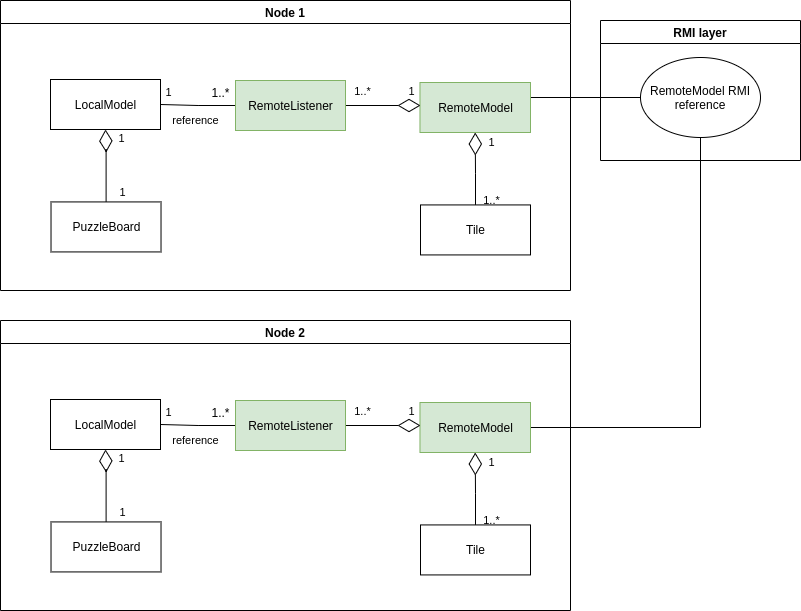

The diagram above was exported from draw.io. Its source (the exported page's mxGraphModel, read from the mxfile embedded in the PNG):
<mxGraphModel dx="2017" dy="518" grid="1" gridSize="10" guides="1" tooltips="1" connect="1" arrows="1" fold="1" page="1" pageScale="1" pageWidth="827" pageHeight="1169" math="0" shadow="0">
  <root>
    <mxCell id="0" />
    <mxCell id="1" parent="0" />
    <mxCell id="17nGFNKsJxkMMBl-1CI1-66" style="edgeStyle=orthogonalEdgeStyle;rounded=0;orthogonalLoop=1;jettySize=auto;html=1;endArrow=none;endFill=0;endSize=20;entryX=0;entryY=0.5;entryDx=0;entryDy=0;" parent="1" target="17nGFNKsJxkMMBl-1CI1-72" edge="1">
      <mxGeometry relative="1" as="geometry">
        <mxPoint x="160" y="200" as="targetPoint" />
        <mxPoint x="-240" y="177" as="sourcePoint" />
        <Array as="points" />
      </mxGeometry>
    </mxCell>
    <mxCell id="17nGFNKsJxkMMBl-1CI1-64" value="RMI layer" style="swimlane;" parent="1" vertex="1">
      <mxGeometry x="-170" y="100" width="200" height="140" as="geometry" />
    </mxCell>
    <mxCell id="17nGFNKsJxkMMBl-1CI1-72" value="RemoteModel RMI reference" style="ellipse;whiteSpace=wrap;html=1;" parent="17nGFNKsJxkMMBl-1CI1-64" vertex="1">
      <mxGeometry x="40" y="37" width="120" height="80" as="geometry" />
    </mxCell>
    <mxCell id="17nGFNKsJxkMMBl-1CI1-179" style="edgeStyle=orthogonalEdgeStyle;rounded=0;orthogonalLoop=1;jettySize=auto;html=1;entryX=0.5;entryY=1;entryDx=0;entryDy=0;endArrow=none;endFill=0;endSize=20;" parent="1" source="17nGFNKsJxkMMBl-1CI1-122" target="17nGFNKsJxkMMBl-1CI1-72" edge="1">
      <mxGeometry relative="1" as="geometry" />
    </mxCell>
    <mxCell id="17nGFNKsJxkMMBl-1CI1-122" value="RemoteModel" style="html=1;fillColor=#d5e8d4;strokeColor=#82b366;" parent="1" vertex="1">
      <mxGeometry x="-350.52" y="482" width="110.52" height="50" as="geometry" />
    </mxCell>
    <mxCell id="17nGFNKsJxkMMBl-1CI1-123" style="edgeStyle=orthogonalEdgeStyle;rounded=0;orthogonalLoop=1;jettySize=auto;html=1;entryX=0.5;entryY=1;entryDx=0;entryDy=0;endArrow=diamondThin;endFill=0;endSize=20;" parent="1" source="17nGFNKsJxkMMBl-1CI1-126" target="17nGFNKsJxkMMBl-1CI1-127" edge="1">
      <mxGeometry relative="1" as="geometry">
        <Array as="points">
          <mxPoint x="-665" y="549" />
          <mxPoint x="-665" y="549" />
        </Array>
      </mxGeometry>
    </mxCell>
    <mxCell id="17nGFNKsJxkMMBl-1CI1-124" value="1" style="edgeLabel;html=1;align=center;verticalAlign=middle;resizable=0;points=[];" parent="17nGFNKsJxkMMBl-1CI1-123" vertex="1" connectable="0">
      <mxGeometry x="0.7494" y="-2" relative="1" as="geometry">
        <mxPoint x="13" as="offset" />
      </mxGeometry>
    </mxCell>
    <mxCell id="17nGFNKsJxkMMBl-1CI1-125" value="1" style="edgeLabel;html=1;align=center;verticalAlign=middle;resizable=0;points=[];" parent="17nGFNKsJxkMMBl-1CI1-123" vertex="1" connectable="0">
      <mxGeometry x="-0.7372" y="1" relative="1" as="geometry">
        <mxPoint x="16" as="offset" />
      </mxGeometry>
    </mxCell>
    <mxCell id="17nGFNKsJxkMMBl-1CI1-126" value="PuzzleBoard" style="html=1;" parent="1" vertex="1">
      <mxGeometry x="-719.48" y="601.43" width="110" height="50" as="geometry" />
    </mxCell>
    <mxCell id="17nGFNKsJxkMMBl-1CI1-127" value="LocalModel" style="html=1;" parent="1" vertex="1">
      <mxGeometry x="-720" y="479" width="110" height="50" as="geometry" />
    </mxCell>
    <mxCell id="17nGFNKsJxkMMBl-1CI1-128" style="edgeStyle=orthogonalEdgeStyle;rounded=0;orthogonalLoop=1;jettySize=auto;html=1;entryX=1;entryY=0.5;entryDx=0;entryDy=0;endArrow=none;endFill=0;endSize=20;exitX=0;exitY=0.5;exitDx=0;exitDy=0;" parent="1" source="17nGFNKsJxkMMBl-1CI1-134" target="17nGFNKsJxkMMBl-1CI1-127" edge="1">
      <mxGeometry relative="1" as="geometry" />
    </mxCell>
    <mxCell id="17nGFNKsJxkMMBl-1CI1-129" value="1" style="edgeLabel;html=1;align=center;verticalAlign=middle;resizable=0;points=[];" parent="17nGFNKsJxkMMBl-1CI1-128" vertex="1" connectable="0">
      <mxGeometry x="0.846" relative="1" as="geometry">
        <mxPoint x="1" y="-13" as="offset" />
      </mxGeometry>
    </mxCell>
    <mxCell id="17nGFNKsJxkMMBl-1CI1-130" value="reference" style="edgeLabel;html=1;align=center;verticalAlign=middle;resizable=0;points=[];" parent="17nGFNKsJxkMMBl-1CI1-128" vertex="1" connectable="0">
      <mxGeometry x="0.2842" y="2" relative="1" as="geometry">
        <mxPoint x="6" y="13" as="offset" />
      </mxGeometry>
    </mxCell>
    <mxCell id="17nGFNKsJxkMMBl-1CI1-131" style="edgeStyle=orthogonalEdgeStyle;rounded=0;orthogonalLoop=1;jettySize=auto;html=1;endArrow=diamondThin;endFill=0;endSize=20;" parent="1" source="17nGFNKsJxkMMBl-1CI1-134" edge="1">
      <mxGeometry relative="1" as="geometry">
        <mxPoint x="-350" y="505" as="targetPoint" />
      </mxGeometry>
    </mxCell>
    <mxCell id="17nGFNKsJxkMMBl-1CI1-132" value="1..*" style="edgeLabel;html=1;align=center;verticalAlign=middle;resizable=0;points=[];" parent="17nGFNKsJxkMMBl-1CI1-131" vertex="1" connectable="0">
      <mxGeometry x="-0.1695" relative="1" as="geometry">
        <mxPoint x="-16" y="-15" as="offset" />
      </mxGeometry>
    </mxCell>
    <mxCell id="17nGFNKsJxkMMBl-1CI1-133" value="1" style="edgeLabel;html=1;align=center;verticalAlign=middle;resizable=0;points=[];" parent="17nGFNKsJxkMMBl-1CI1-131" vertex="1" connectable="0">
      <mxGeometry x="0.2267" y="2" relative="1" as="geometry">
        <mxPoint x="19" y="-13" as="offset" />
      </mxGeometry>
    </mxCell>
    <mxCell id="17nGFNKsJxkMMBl-1CI1-134" value="RemoteListener" style="html=1;fillColor=#d5e8d4;strokeColor=#82b366;" parent="1" vertex="1">
      <mxGeometry x="-535" y="480" width="110" height="50" as="geometry" />
    </mxCell>
    <mxCell id="17nGFNKsJxkMMBl-1CI1-135" value="1..*" style="text;html=1;align=center;verticalAlign=middle;resizable=0;points=[];autosize=1;strokeColor=none;" parent="1" vertex="1">
      <mxGeometry x="-565" y="482" width="30" height="20" as="geometry" />
    </mxCell>
    <mxCell id="17nGFNKsJxkMMBl-1CI1-136" style="edgeStyle=orthogonalEdgeStyle;rounded=0;orthogonalLoop=1;jettySize=auto;html=1;entryX=0.5;entryY=1;entryDx=0;entryDy=0;endArrow=diamondThin;endFill=0;endSize=20;" parent="1" source="17nGFNKsJxkMMBl-1CI1-139" target="17nGFNKsJxkMMBl-1CI1-122" edge="1">
      <mxGeometry relative="1" as="geometry" />
    </mxCell>
    <mxCell id="17nGFNKsJxkMMBl-1CI1-137" value="1..*" style="edgeLabel;html=1;align=center;verticalAlign=middle;resizable=0;points=[];" parent="17nGFNKsJxkMMBl-1CI1-136" vertex="1" connectable="0">
      <mxGeometry x="-0.7" y="-1" relative="1" as="geometry">
        <mxPoint x="14" y="5" as="offset" />
      </mxGeometry>
    </mxCell>
    <mxCell id="17nGFNKsJxkMMBl-1CI1-138" value="1" style="edgeLabel;html=1;align=center;verticalAlign=middle;resizable=0;points=[];" parent="17nGFNKsJxkMMBl-1CI1-136" vertex="1" connectable="0">
      <mxGeometry x="0.74" relative="1" as="geometry">
        <mxPoint x="15" as="offset" />
      </mxGeometry>
    </mxCell>
    <mxCell id="17nGFNKsJxkMMBl-1CI1-139" value="Tile" style="html=1;" parent="1" vertex="1">
      <mxGeometry x="-350" y="604.43" width="110" height="50" as="geometry" />
    </mxCell>
    <mxCell id="17nGFNKsJxkMMBl-1CI1-140" value="Node 2" style="swimlane;" parent="1" vertex="1">
      <mxGeometry x="-770" y="400" width="570" height="290" as="geometry" />
    </mxCell>
    <mxCell id="0VGJHc9Er3ikEL6WN84O-1" value="RemoteModel" style="html=1;fillColor=#d5e8d4;strokeColor=#82b366;" vertex="1" parent="1">
      <mxGeometry x="-350.52" y="162" width="110.52" height="50" as="geometry" />
    </mxCell>
    <mxCell id="0VGJHc9Er3ikEL6WN84O-2" style="edgeStyle=orthogonalEdgeStyle;rounded=0;orthogonalLoop=1;jettySize=auto;html=1;entryX=0.5;entryY=1;entryDx=0;entryDy=0;endArrow=diamondThin;endFill=0;endSize=20;" edge="1" parent="1" source="0VGJHc9Er3ikEL6WN84O-5" target="0VGJHc9Er3ikEL6WN84O-6">
      <mxGeometry relative="1" as="geometry">
        <Array as="points">
          <mxPoint x="-665" y="229" />
          <mxPoint x="-665" y="229" />
        </Array>
      </mxGeometry>
    </mxCell>
    <mxCell id="0VGJHc9Er3ikEL6WN84O-3" value="1" style="edgeLabel;html=1;align=center;verticalAlign=middle;resizable=0;points=[];" vertex="1" connectable="0" parent="0VGJHc9Er3ikEL6WN84O-2">
      <mxGeometry x="0.7494" y="-2" relative="1" as="geometry">
        <mxPoint x="13" as="offset" />
      </mxGeometry>
    </mxCell>
    <mxCell id="0VGJHc9Er3ikEL6WN84O-4" value="1" style="edgeLabel;html=1;align=center;verticalAlign=middle;resizable=0;points=[];" vertex="1" connectable="0" parent="0VGJHc9Er3ikEL6WN84O-2">
      <mxGeometry x="-0.7372" y="1" relative="1" as="geometry">
        <mxPoint x="16" as="offset" />
      </mxGeometry>
    </mxCell>
    <mxCell id="0VGJHc9Er3ikEL6WN84O-5" value="PuzzleBoard" style="html=1;" vertex="1" parent="1">
      <mxGeometry x="-719.48" y="281.42999999999995" width="110" height="50" as="geometry" />
    </mxCell>
    <mxCell id="0VGJHc9Er3ikEL6WN84O-6" value="LocalModel" style="html=1;" vertex="1" parent="1">
      <mxGeometry x="-720" y="159" width="110" height="50" as="geometry" />
    </mxCell>
    <mxCell id="0VGJHc9Er3ikEL6WN84O-7" style="edgeStyle=orthogonalEdgeStyle;rounded=0;orthogonalLoop=1;jettySize=auto;html=1;entryX=1;entryY=0.5;entryDx=0;entryDy=0;endArrow=none;endFill=0;endSize=20;exitX=0;exitY=0.5;exitDx=0;exitDy=0;" edge="1" parent="1" source="0VGJHc9Er3ikEL6WN84O-13" target="0VGJHc9Er3ikEL6WN84O-6">
      <mxGeometry relative="1" as="geometry" />
    </mxCell>
    <mxCell id="0VGJHc9Er3ikEL6WN84O-8" value="1" style="edgeLabel;html=1;align=center;verticalAlign=middle;resizable=0;points=[];" vertex="1" connectable="0" parent="0VGJHc9Er3ikEL6WN84O-7">
      <mxGeometry x="0.846" relative="1" as="geometry">
        <mxPoint x="1" y="-13" as="offset" />
      </mxGeometry>
    </mxCell>
    <mxCell id="0VGJHc9Er3ikEL6WN84O-9" value="reference" style="edgeLabel;html=1;align=center;verticalAlign=middle;resizable=0;points=[];" vertex="1" connectable="0" parent="0VGJHc9Er3ikEL6WN84O-7">
      <mxGeometry x="0.2842" y="2" relative="1" as="geometry">
        <mxPoint x="6" y="13" as="offset" />
      </mxGeometry>
    </mxCell>
    <mxCell id="0VGJHc9Er3ikEL6WN84O-10" style="edgeStyle=orthogonalEdgeStyle;rounded=0;orthogonalLoop=1;jettySize=auto;html=1;endArrow=diamondThin;endFill=0;endSize=20;" edge="1" parent="1" source="0VGJHc9Er3ikEL6WN84O-13">
      <mxGeometry relative="1" as="geometry">
        <mxPoint x="-350" y="185" as="targetPoint" />
      </mxGeometry>
    </mxCell>
    <mxCell id="0VGJHc9Er3ikEL6WN84O-11" value="1..*" style="edgeLabel;html=1;align=center;verticalAlign=middle;resizable=0;points=[];" vertex="1" connectable="0" parent="0VGJHc9Er3ikEL6WN84O-10">
      <mxGeometry x="-0.1695" relative="1" as="geometry">
        <mxPoint x="-16" y="-15" as="offset" />
      </mxGeometry>
    </mxCell>
    <mxCell id="0VGJHc9Er3ikEL6WN84O-12" value="1" style="edgeLabel;html=1;align=center;verticalAlign=middle;resizable=0;points=[];" vertex="1" connectable="0" parent="0VGJHc9Er3ikEL6WN84O-10">
      <mxGeometry x="0.2267" y="2" relative="1" as="geometry">
        <mxPoint x="19" y="-13" as="offset" />
      </mxGeometry>
    </mxCell>
    <mxCell id="0VGJHc9Er3ikEL6WN84O-13" value="RemoteListener" style="html=1;fillColor=#d5e8d4;strokeColor=#82b366;" vertex="1" parent="1">
      <mxGeometry x="-535" y="160" width="110" height="50" as="geometry" />
    </mxCell>
    <mxCell id="0VGJHc9Er3ikEL6WN84O-14" value="1..*" style="text;html=1;align=center;verticalAlign=middle;resizable=0;points=[];autosize=1;strokeColor=none;" vertex="1" parent="1">
      <mxGeometry x="-565" y="162" width="30" height="20" as="geometry" />
    </mxCell>
    <mxCell id="0VGJHc9Er3ikEL6WN84O-15" style="edgeStyle=orthogonalEdgeStyle;rounded=0;orthogonalLoop=1;jettySize=auto;html=1;entryX=0.5;entryY=1;entryDx=0;entryDy=0;endArrow=diamondThin;endFill=0;endSize=20;" edge="1" parent="1" source="0VGJHc9Er3ikEL6WN84O-18" target="0VGJHc9Er3ikEL6WN84O-1">
      <mxGeometry relative="1" as="geometry" />
    </mxCell>
    <mxCell id="0VGJHc9Er3ikEL6WN84O-16" value="1..*" style="edgeLabel;html=1;align=center;verticalAlign=middle;resizable=0;points=[];" vertex="1" connectable="0" parent="0VGJHc9Er3ikEL6WN84O-15">
      <mxGeometry x="-0.7" y="-1" relative="1" as="geometry">
        <mxPoint x="14" y="5" as="offset" />
      </mxGeometry>
    </mxCell>
    <mxCell id="0VGJHc9Er3ikEL6WN84O-17" value="1" style="edgeLabel;html=1;align=center;verticalAlign=middle;resizable=0;points=[];" vertex="1" connectable="0" parent="0VGJHc9Er3ikEL6WN84O-15">
      <mxGeometry x="0.74" relative="1" as="geometry">
        <mxPoint x="15" as="offset" />
      </mxGeometry>
    </mxCell>
    <mxCell id="0VGJHc9Er3ikEL6WN84O-18" value="Tile" style="html=1;" vertex="1" parent="1">
      <mxGeometry x="-350" y="284.42999999999995" width="110" height="50" as="geometry" />
    </mxCell>
    <mxCell id="0VGJHc9Er3ikEL6WN84O-19" value="Node 1" style="swimlane;" vertex="1" parent="1">
      <mxGeometry x="-770" y="80" width="570" height="290" as="geometry" />
    </mxCell>
  </root>
</mxGraphModel>